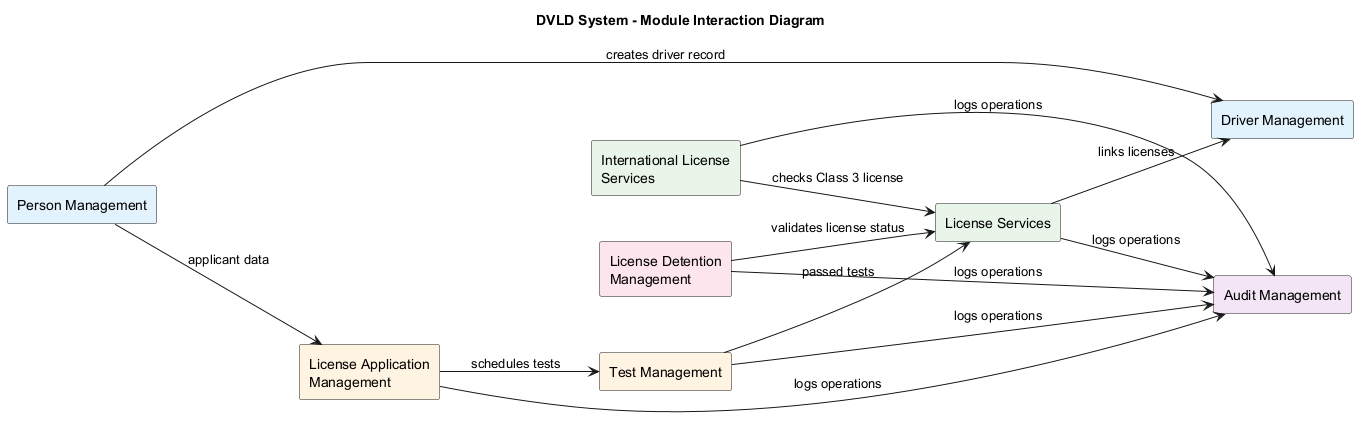

The diagram above was rendered by PlantUML. Its source (embedded in the PNG):
@startuml module-interaction.puml
title DVLD System - Module Interaction Diagram

left to right direction
skinparam shadowing false
skinparam componentStyle rectangle

component "Person Management" as Person #E3F2FD
component "Driver Management" as Driver #E3F2FD
component "License Application\nManagement" as Application #FFF3E0
component "Test Management" as Test #FFF3E0
component "License Services" as License #E8F5E9
component "License Detention\nManagement" as Detention #FCE4EC
component "International License\nServices" as International #E8F5E9
component "Audit Management" as Audit #F3E5F5

Person --> Driver : creates driver record
Person --> Application : applicant data
Application --> Test : schedules tests
Test --> License : passed tests
License --> Driver : links licenses
Detention --> License : validates license status
International --> License : checks Class 3 license
Application --> Audit : logs operations
Test --> Audit : logs operations
License --> Audit : logs operations
Detention --> Audit : logs operations
International --> Audit : logs operations

@enduml